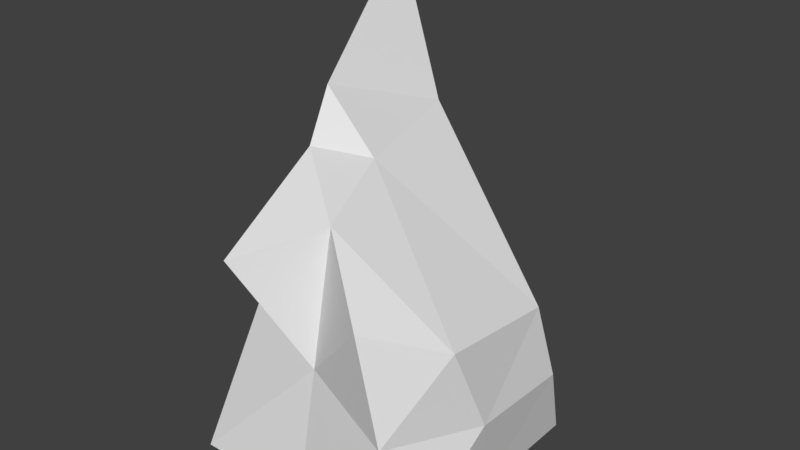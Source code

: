 # Source: Rock1.blend  (saved by Blender 2.79.0; exported with 4.5.12 LTS)
import bpy
from mathutils import Matrix  # noqa: F401  (used for matrix-valued properties, if any)

bpy.ops.wm.read_factory_settings(use_empty=True)
scene = bpy.context.scene
scene.name = 'Scene'

# ---- collections
col_collection_1 = bpy.data.collections.new('Collection 1'); scene.collection.children.link(col_collection_1)

# ---- materials (node trees are filled in below, after node groups)
mat_rock1 = bpy.data.materials.new('Rock1')
mat_rock1.alpha_threshold = 0.0
mat_rock1.use_transparent_shadow = False
mat_rock1.roughness = 0.5

# ---- material node trees

# ---- world
world_world = bpy.data.worlds.new('World'); scene.world = world_world
world_world.color = (0.05088, 0.05088, 0.05088)
world_world.use_sun_shadow = False
world_world.sun_shadow_jitter_overblur = 0.0
world_world.cycles.sampling_method = 'MANUAL'

# ---- meshes
me_rock1 = bpy.data.meshes.new('Rock1')
me_rock1.from_pydata([(-1.0, -1.0, -1.0), (-0.5322, -0.2045, 1.475), (-1.0, 1.0, -1.0), (-1.312, 1.766, 2.558), (1.0, -1.0, -1.0), (0.6584, -1.068, 0.7575), (1.0, 1.0, -1.0), (1.018, 0.5744, 0.3423), (-1.0, 0.0, -1.0), (-0.7192, -0.4372, 0.5893), (-0.6934, 0.1712, 1.81), (-1.159, 1.427, 0.2431), (0.0, 1.0, -1.0), (-0.4677, 1.239, 1.43), (1.119, 0.6848, -0.2768), (1.0, 0.0, -1.0), (1.073, -0.535, 0.5136), (0.8292, -1.034, -0.1213), (0.0, -1.0, -1.0), (0.1111, -0.6832, 1.214), (-0.1902, 0.1153, 1.365), (0.0, 0.0, -1.0), (0.05556, -0.8416, 0.107), (1.141, -0.2433, -0.2107), (-0.1587, 1.026, 0.1573), (-0.7808, -0.1128, 0.3886), (-0.4227, -1.191, 0.9755)], [], [(10, 11, 25), (24, 7, 14), (16, 17, 23), (1, 9, 26), (15, 18, 21), (20, 1, 19), (16, 19, 5), (7, 20, 16), (13, 10, 20), (21, 0, 8), (12, 8, 2), (6, 21, 12), (22, 0, 18), (17, 18, 4), (5, 22, 17), (23, 4, 15), (14, 15, 6), (7, 23, 14), (12, 14, 6), (2, 24, 12), (11, 13, 24), (25, 2, 8), (0, 25, 8), (1, 25, 9), (9, 22, 26), (22, 19, 26), (19, 1, 26), (10, 3, 11), (24, 13, 7), (16, 5, 17), (15, 4, 18), (20, 10, 1), (16, 20, 19), (7, 13, 20), (13, 3, 10), (21, 18, 0), (12, 21, 8), (6, 15, 21), (22, 9, 0), (17, 22, 18), (5, 19, 22), (23, 17, 4), (14, 23, 15), (7, 16, 23), (12, 24, 14), (2, 11, 24), (11, 3, 13), (25, 11, 2), (0, 9, 25), (1, 10, 25)])
_uv = me_rock1.uv_layers.new(name='UVMap')
_uv.uv.foreach_set('vector', [0.196, 0.1082, 0.3734, 0.3765, 0.1541, 0.3437, 0.6094, 0.2093, 0.4335, 0.2179, 0.4333, 0.115, 0.79, 0.09781, 0.8781, 0.009874, 0.8905, 0.1473, 0.139, 0.1594, 0.1092, 0.3093, 0.0, 0.2389, 0.8431, 0.6291, 0.9818, 0.7949, 0.8431, 0.7949, 0.2011, 0.757, 0.2558, 0.7983, 0.1693, 0.8917, 0.01619, 0.9147, 0.1693, 0.8917, 0.08824, 0.9811, 0.0, 0.7517, 0.2011, 0.757, 0.01619, 0.9147, 0.2814, 0.7192, 0.3966, 0.8522, 0.3401, 0.8824, 0.8431, 0.7949, 0.9818, 0.9608, 0.8431, 0.9608, 0.7044, 0.7949, 0.8431, 0.9608, 0.7044, 0.9608, 0.7044, 0.6291, 0.8431, 0.7949, 0.7044, 0.7949, 0.5618, 0.8145, 0.7044, 1.0, 0.5688, 1.0, 0.4522, 0.8561, 0.5688, 1.0, 0.4333, 1.0, 0.4711, 0.7122, 0.5618, 0.8145, 0.4522, 0.8561, 0.8905, 0.1473, 1.0, 0.01975, 1.0, 0.1837, 0.8997, 0.299, 1.0, 0.1837, 1.0, 0.3477, 0.8138, 0.2783, 0.8905, 0.1473, 0.8997, 0.299, 0.6041, 0.01573, 0.4333, 0.115, 0.4717, 0.0, 0.7365, 0.03146, 0.6094, 0.2093, 0.6041, 0.01573, 0.7562, 0.2423, 0.6403, 0.4257, 0.6094, 0.2093, 0.1541, 0.3437, 0.3057, 0.5768, 0.17, 0.5768, 0.0344, 0.5768, 0.1541, 0.3437, 0.17, 0.5768, 0.139, 0.1594, 0.1541, 0.3437, 0.1092, 0.3093, 0.1092, 0.3093, 0.03001, 0.3702, 0.0, 0.2389, 0.8313, 0.3477, 0.8313, 0.5333, 0.7562, 0.4799, 0.1693, 0.8917, 0.2558, 0.7983, 0.2421, 0.9811, 0.196, 0.1082, 0.4333, 0.0, 0.3734, 0.3765, 0.6094, 0.2093, 0.6403, 0.4257, 0.4335, 0.2179, 0.79, 0.09781, 0.7562, 0.0, 0.8781, 0.009874, 0.8431, 0.6291, 0.9818, 0.6291, 0.9818, 0.7949, 0.2011, 0.757, 0.2814, 0.7197, 0.2558, 0.7983, 0.01619, 0.9147, 0.2011, 0.757, 0.1693, 0.8917, 0.0, 0.7517, 0.2217, 0.5768, 0.2011, 0.757, 0.2814, 0.7192, 0.3966, 0.5768, 0.3966, 0.8522, 0.8431, 0.7949, 0.9818, 0.7949, 0.9818, 0.9608, 0.7044, 0.7949, 0.8431, 0.7949, 0.8431, 0.9608, 0.7044, 0.6291, 0.8431, 0.6291, 0.8431, 0.7949, 0.5618, 0.8145, 0.6769, 0.7267, 0.7044, 1.0, 0.4522, 0.8561, 0.5618, 0.8145, 0.5688, 1.0, 0.4711, 0.7122, 0.5548, 0.6291, 0.5618, 0.8145, 0.8905, 0.1473, 0.8781, 0.009874, 1.0, 0.01975, 0.8997, 0.299, 0.8905, 0.1473, 1.0, 0.1837, 0.8138, 0.2783, 0.79, 0.09781, 0.8905, 0.1473, 0.6041, 0.01573, 0.6094, 0.2093, 0.4333, 0.115, 0.7365, 0.03146, 0.7562, 0.2423, 0.6094, 0.2093, 0.7562, 0.2423, 0.7562, 0.6291, 0.6403, 0.4257, 0.1541, 0.3437, 0.3734, 0.3765, 0.3057, 0.5768, 0.0344, 0.5768, 0.1092, 0.3093, 0.1541, 0.3437, 0.139, 0.1594, 0.196, 0.1082, 0.1541, 0.3437])
me_rock1.materials.append(mat_rock1)
me_rock1.use_remesh_preserve_volume = False
me_rock1.use_remesh_preserve_attributes = False
me_rock1.use_mirror_vertex_groups = False
me_rock1.update()

# ---- objects
ob_cube = bpy.data.objects.new('Cube', me_rock1)

# ---- transforms, parenting, visibility, modifiers, constraints
ob_cube.location = (0.0, 0.0, 1.055)
ob_cube.lineart.crease_threshold = 0.0

# ---- collection membership
col_collection_1.objects.link(ob_cube)

# ---- scene / render settings (as saved in the file)
scene.frame_start = 1; scene.frame_end = 250; scene.frame_set(0)
scene.render.engine = 'BLENDER_EEVEE_NEXT'
scene.render.resolution_percentage = 50
scene.render.dither_intensity = 0.0
scene.cycles.use_denoising = False
scene.cycles.samples = 128
scene.cycles.sampling_pattern = 'TABULATED_SOBOL'
scene.cycles.use_adaptive_sampling = False
scene.cycles.use_light_tree = False
scene.cycles.blur_glossy = 0.0
scene.cycles.sample_clamp_indirect = 0.0
scene.view_settings.view_transform = 'Standard'
bpy.context.view_layer.update()

# ---- added for rendering (the .blend has no active camera and no usable light): camera, sun
cam_auto = bpy.data.cameras.new('AutoCamera')
cam_auto.lens = 50.0
cam_auto.sensor_width = 36.0
cam_auto.clip_end = 1000.0
ob_auto_camera = bpy.data.objects.new('AutoCamera', cam_auto)
scene.collection.objects.link(ob_auto_camera)
ob_auto_camera.location = (4.75896, -5.52621, 5.70973)
ob_auto_camera.rotation_euler = (1.09748, -7.21219e-08, 0.694738)
scene.camera = ob_auto_camera
light_auto_sun = bpy.data.lights.new('AutoSun', 'SUN')
light_auto_sun.energy = 3.0
light_auto_sun.angle = 0.0523599
ob_auto_sun = bpy.data.objects.new('AutoSun', light_auto_sun)
scene.collection.objects.link(ob_auto_sun)
ob_auto_sun.rotation_euler = (0.872665, 0.174533, 0.523599)
bpy.context.view_layer.update()
